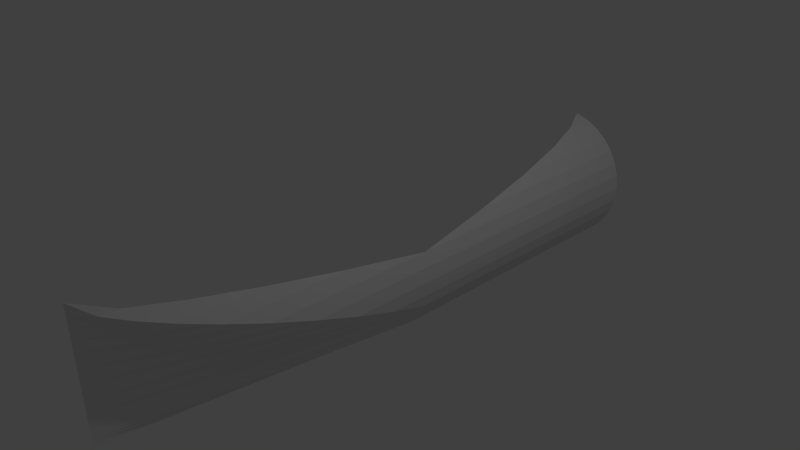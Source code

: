 # Source: cilindro_linha5c.blend  (saved by Blender 2.69.0; exported with 4.5.12 LTS)
import bpy
from mathutils import Matrix  # noqa: F401  (used for matrix-valued properties, if any)

bpy.ops.wm.read_factory_settings(use_empty=True)
scene = bpy.context.scene
scene.name = 'Scene'

# ---- collections
col_collection_1 = bpy.data.collections.new('Collection 1'); scene.collection.children.link(col_collection_1)

# ---- world
world_world = bpy.data.worlds.new('World'); scene.world = world_world
world_world.color = (0.05088, 0.05088, 0.05088)
world_world.use_sun_shadow = False
world_world.sun_shadow_jitter_overblur = 0.0
world_world.cycles.sampling_method = 'MANUAL'
world_world.cycles.sample_map_resolution = 256

# ---- cameras
cam_camera = bpy.data.cameras.new('Camera')
cam_camera.clip_end = 100.0
cam_camera.lens = 35.0
cam_camera.sensor_width = 32.0
cam_camera.sensor_height = 18.0
cam_camera.ortho_scale = 7.314
cam_camera.dof.focus_distance = 0.0
cam_camera.dof.aperture_fstop = 128.0

# ---- lights
light_lamp = bpy.data.lights.new('Lamp', 'POINT')
light_lamp.transmission_factor = 0.0
light_lamp.cutoff_distance = 30.0
light_lamp.energy = 100.0
light_lamp.shadow_buffer_clip_start = 1.001
light_lamp.shadow_soft_size = 0.1
light_lamp.shadow_maximum_resolution = 0.006
light_lamp.use_absolute_resolution = True
light_lamp.cycles.use_multiple_importance_sampling = False

# ---- meshes
me_cylinder = bpy.data.meshes.new('Cylinder')
me_cylinder.from_pydata([(0.8139, 6.145e-08, -1.0), (0.8139, 6.145e-08, 1.0), (0.8015, 8.895e-05, -1.0), (0.8116, -0.1951, 1.0), (0.7798, -7.242e-05, -1.0), (0.8102, -0.3827, 1.0), (0.7482, -0.0002912, -1.0), (0.8089, -0.5556, 1.0), (0.7114, -0.0006546, -1.0), (0.7114, -0.7071, 1.0), (0.5604, 0.000644, -1.0), (0.5604, -0.8315, 1.0), (0.3877, 0.000289, -1.0), (0.3877, -0.9239, 1.0), (0.2031, -0.001137, -1.0), (0.2001, -0.9808, 1.0), (-0.001074, -0.001262, -1.0), (0.005028, -1.0, 1.0), (-0.1901, -7.873e-05, -1.0), (-0.1901, -0.9808, 1.0), (-0.3777, -0.000802, -1.0), (-0.3777, -0.9239, 1.0), (-0.5505, -0.002418, -1.0), (-0.5505, -0.8315, 1.0), (-0.7021, 0.0006199, -1.0), (-0.7021, -0.7071, 1.0), (-0.8264, 0.000501, -1.0), (-0.8264, -0.5556, 1.0), (-0.9189, 4.348e-05, -1.0), (-0.9189, -0.3827, 1.0), (-0.9758, 0.005386, -1.0), (-0.9758, -0.1951, 1.0), (-0.3777, -0.9239, 0.005498), (-0.9189, -0.3827, 0.8935), (-0.9189, -0.3827, -0.9043), (-0.8265, -0.5556, 0.7419), (-0.8265, -0.5556, -0.749), (-0.7021, -0.7071, 0.5378), (-0.7021, -0.7071, -0.5399), (-0.5506, -0.8315, 0.2892), (-0.5506, -0.8315, -0.2852), (-0.9758, -0.1951, 0.9869), (-0.5506, -0.8315, 0.6941), (-0.9189, -0.3827, 0.9661), (-0.7021, -0.7071, 0.806), (-0.3777, -0.9239, 0.5664), (-0.9189, -0.3827, -0.9582), (-0.8265, -0.5556, -0.8903), (-0.7021, -0.7071, -0.799), (-0.5506, -0.8315, -0.6877), (-0.3777, -0.9239, -0.5608), (-0.1901, -0.9808, 0.4279), (-0.1901, -0.9808, -0.423), (0.004989, -1.0, 0.2839), (0.004989, -1.0, -0.2798), (0.2001, -0.9808, 0.1398), (0.2001, -0.9808, -0.1365), (0.3876, -0.9239, 0.001272), (-0.8265, -0.5556, 0.8978), (0.8116, -0.1951, 0.6522), (0.8116, -0.1951, -0.6455), (0.8089, -0.5556, -0.0006592), (0.8102, -0.3827, 0.3177), (0.8102, -0.3827, -0.3047), (0.5604, -0.8315, 0.00048), (0.7114, -0.7071, -0.0002123), (-0.1901, -0.9808, 0.004462), (0.004989, -1.0, 0.003385), (0.2001, -0.9808, 0.002308)], [], [(0, 1, 59, 60), (60, 59, 62, 63), (63, 62, 61), (6, 61, 65, 8), (8, 65, 64, 10), (10, 64, 57, 12), (12, 57, 56, 14), (14, 56, 54, 16), (16, 54, 52, 18), (18, 52, 50, 20), (20, 50, 49, 22), (22, 49, 48, 24), (24, 48, 47, 26), (26, 47, 46, 28), (28, 46, 30), (45, 21, 23, 42), (58, 27, 29, 43), (42, 23, 25, 44), (43, 29, 31), (44, 25, 27, 58), (32, 45, 42, 39), (50, 32, 40, 49), (39, 42, 44, 37), (48, 38, 36, 47), (55, 15, 17, 53), (56, 68, 67, 54), (37, 44, 58, 35), (46, 34, 30), (51, 19, 21, 45), (52, 66, 32, 50), (35, 58, 43, 33), (49, 40, 38, 48), (57, 13, 15, 55), (56, 57, 68), (33, 43, 31, 41), (47, 36, 34, 46), (53, 17, 19, 51), (54, 67, 66, 52), (4, 63, 61, 6), (62, 5, 7, 61), (2, 0, 60), (1, 3, 59), (2, 60, 63, 4), (59, 3, 5, 62), (64, 11, 13, 57), (61, 7, 9, 65), (65, 9, 11, 64), (68, 55, 53, 67), (67, 53, 51, 66), (66, 51, 45, 32), (57, 55, 68)])
me_cylinder.use_remesh_preserve_volume = False
me_cylinder.use_remesh_preserve_attributes = False
me_cylinder.use_mirror_vertex_groups = False
me_cylinder.update()

# ---- objects
ob_cylinder = bpy.data.objects.new('Cylinder', me_cylinder)
ob_lamp = bpy.data.objects.new('Lamp', light_lamp)
ob_camera = bpy.data.objects.new('Camera', cam_camera)

# ---- transforms, parenting, visibility, modifiers, constraints
ob_cylinder.location = (0.0, 0.0, 0.0)
ob_cylinder.rotation_euler = (-1.571, 1.571, 0.0)
ob_cylinder.scale = (0.9891, 0.9891, 3.968)
ob_cylinder.lineart.crease_threshold = 0.0
ob_lamp.location = (4.076, 1.005, 5.904)
ob_lamp.rotation_euler = (0.6503, 0.05522, 1.866)
ob_lamp.lock_rotations_4d = False
ob_lamp.empty_display_type = 'ARROWS'
ob_lamp.color = (0.0, 0.0, 0.0, 0.0)
ob_lamp.lineart.crease_threshold = 0.0
ob_camera.location = (7.481, -6.508, 5.344)
ob_camera.rotation_euler = (1.109, 0.01082, 0.8149)
ob_camera.lock_rotations_4d = False
ob_camera.empty_display_type = 'ARROWS'
ob_camera.color = (0.0, 0.0, 0.0, 0.0)
ob_camera.display_type = 'WIRE'
ob_camera.lineart.crease_threshold = 0.0

# ---- collection membership
col_collection_1.objects.link(ob_cylinder)
col_collection_1.objects.link(ob_lamp)
col_collection_1.objects.link(ob_camera)

# ---- scene / render settings (as saved in the file)
scene.camera = ob_camera
scene.frame_start = 1; scene.frame_end = 250; scene.frame_set(0)
scene.render.engine = 'BLENDER_EEVEE_NEXT'
scene.render.image_settings.compression = 90
scene.render.resolution_percentage = 50
scene.render.dither_intensity = 0.0
scene.cycles.use_denoising = False
scene.cycles.samples = 10
scene.cycles.sampling_pattern = 'TABULATED_SOBOL'
scene.cycles.light_sampling_threshold = 0.0
scene.cycles.use_adaptive_sampling = False
scene.cycles.use_light_tree = False
scene.cycles.blur_glossy = 0.0
scene.cycles.volume_bounces = 1
scene.cycles.pixel_filter_type = 'GAUSSIAN'
scene.cycles.sample_clamp_indirect = 0.0
scene.view_settings.view_transform = 'Standard'
bpy.context.view_layer.update()
